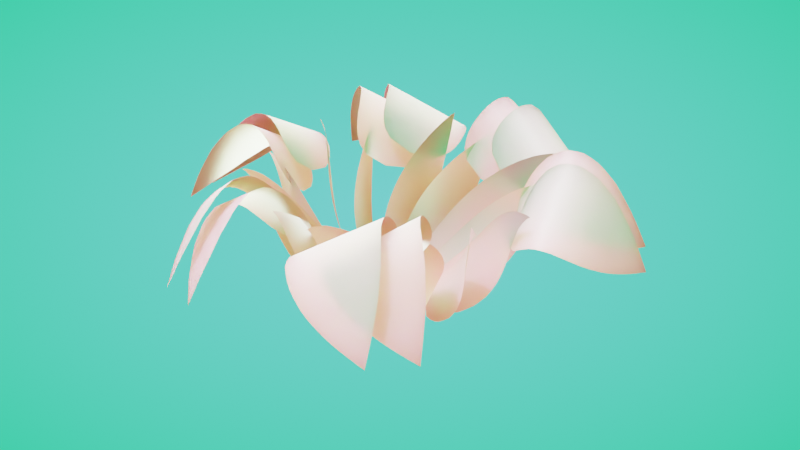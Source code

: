 # Source: blend.blend  (saved by Blender 4.0.9; exported with 4.5.12 LTS)
import bpy
from mathutils import Matrix  # noqa: F401  (used for matrix-valued properties, if any)

bpy.ops.wm.read_factory_settings(use_empty=True)
scene = bpy.context.scene
scene.name = 'Scene'

# ---- collections
col_collection = bpy.data.collections.new('Collection'); scene.collection.children.link(col_collection)

# ---- materials (node trees are filled in below, after node groups)
mat_material = bpy.data.materials.new('Material')
mat_material.use_transparent_shadow = False

# ---- node groups
ng_x = bpy.data.node_groups.new('从中心偏移', 'GeometryNodeTree')
_s = ng_x.interface.new_socket(name='起始', in_out='OUTPUT', socket_type='NodeSocketVector')
_s = ng_x.interface.new_socket(name='结束点', in_out='OUTPUT', socket_type='NodeSocketVector')
_s = ng_x.interface.new_socket(name='X/Y/Z', in_out='INPUT', socket_type='NodeSocketInt')
_s.default_value = 1
_s.min_value = 1
_s.max_value = 3
_s = ng_x.interface.new_socket(name='宽度', in_out='INPUT', socket_type='NodeSocketFloat')
_s.default_value = 0.5
_s.min_value = -1e+04
_s.max_value = 1e+04
_N = ng_x.nodes; _L = ng_x.links
n0 = _N.new('ShaderNodeMath'); n0.name = '运算'; n0.location = (81, 99)
n0.operation = 'MULTIPLY'
n0.inputs[1].default_value = -1.0
n1 = _N.new('ShaderNodeCombineXYZ'); n1.name = '合并 XYZ'; n1.location = (431, 126)
n2 = _N.new('ShaderNodeCombineXYZ'); n2.name = '合并 XYZ.001'; n2.location = (429, -12)
n3 = _N.new('NodeReroute'); n3.name = '转接点'; n3.location = (27, -129)
n3.width = 16
n3.socket_idname = 'NodeSocketFloat'
n4 = _N.new('ShaderNodeCombineXYZ'); n4.name = '合并 XYZ.002'; n4.location = (431, -149)
n5 = _N.new('ShaderNodeCombineXYZ'); n5.name = '合并 XYZ.003'; n5.location = (431, -285)
n5.width = 142
n6 = _N.new('ShaderNodeMath'); n6.name = '运算.001'; n6.location = (80, -196)
n6.operation = 'MULTIPLY'
n6.inputs[1].default_value = -1.0
n7 = _N.new('GeometryNodeSwitch'); n7.name = '切换'; n7.location = (662, 210)
n7.input_type = 'VECTOR'
n8 = _N.new('GeometryNodeSwitch'); n8.name = '切换.001'; n8.location = (657, -18)
n8.input_type = 'VECTOR'
n9 = _N.new('ShaderNodeCombineXYZ'); n9.name = '合并 XYZ.004'; n9.location = (463, -436)
n10 = _N.new('ShaderNodeCombineXYZ'); n10.name = '合并 XYZ.005'; n10.location = (463, -571)
n10.width = 142
n11 = _N.new('FunctionNodeCompare'); n11.name = '比较'; n11.location = (234, 281)
n11.data_type = 'INT'
n11.inputs[3].default_value = 1
n11.inputs[6].default_value = (0.0, 0.0, 0.0, 0.0)
n11.inputs[7].default_value = (0.0, 0.0, 0.0, 0.0)
n12 = _N.new('GeometryNodeSwitch'); n12.name = '切换.002'; n12.location = (971, 206)
n12.input_type = 'VECTOR'
n13 = _N.new('GeometryNodeSwitch'); n13.name = '切换.003'; n13.location = (1044, -66)
n13.input_type = 'VECTOR'
n14 = _N.new('FunctionNodeCompare'); n14.name = '比较.001'; n14.location = (846, -351)
n14.data_type = 'INT'
n14.inputs[3].default_value = 2
n14.inputs[6].default_value = (0.0, 0.0, 0.0, 0.0)
n14.inputs[7].default_value = (0.0, 0.0, 0.0, 0.0)
n15 = _N.new('NodeGroupInput'); n15.name = '组输入.001'; n15.location = (-10, -503)
n16 = _N.new('ShaderNodeMath'); n16.name = '运算.002'; n16.location = (222, -425)
n16.operation = 'MULTIPLY'
n16.inputs[1].default_value = -1.0
n17 = _N.new('NodeGroupInput'); n17.name = '组输入.002'; n17.location = (693, -322)
n18 = _N.new('NodeGroupInput'); n18.name = '组输入'; n18.location = (-224, 202)
n19 = _N.new('NodeGroupOutput'); n19.name = '组输出'; n19.location = (1250, 75)
_L.new(n13.outputs[0], n19.inputs[1])
_L.new(n0.outputs[0], n1.inputs[0])
_L.new(n3.outputs[0], n0.inputs[0])
_L.new(n3.outputs[0], n2.inputs[0])
_L.new(n18.outputs[1], n3.inputs[0])
_L.new(n3.outputs[0], n6.inputs[0])
_L.new(n1.outputs[0], n7.inputs[1])
_L.new(n12.outputs[0], n19.inputs[0])
_L.new(n2.outputs[0], n8.inputs[1])
_L.new(n6.outputs[0], n4.inputs[1])
_L.new(n3.outputs[0], n5.inputs[1])
_L.new(n4.outputs[0], n7.inputs[2])
_L.new(n5.outputs[0], n8.inputs[2])
_L.new(n18.outputs[0], n11.inputs[2])
_L.new(n11.outputs[0], n7.inputs[0])
_L.new(n11.outputs[0], n8.inputs[0])
_L.new(n15.outputs[1], n16.inputs[0])
_L.new(n16.outputs[0], n9.inputs[2])
_L.new(n7.outputs[0], n12.inputs[1])
_L.new(n8.outputs[0], n13.inputs[1])
_L.new(n9.outputs[0], n12.inputs[2])
_L.new(n10.outputs[0], n13.inputs[2])
_L.new(n17.outputs[0], n14.inputs[2])
_L.new(n14.outputs[0], n13.inputs[0])
_L.new(n14.outputs[0], n12.inputs[0])
_L.new(n15.outputs[1], n10.inputs[2])
n19.is_active_output = True
ng_geometry_nodes = bpy.data.node_groups.new('Geometry Nodes', 'GeometryNodeTree')
_s = ng_geometry_nodes.interface.new_socket(name='Geometry', in_out='OUTPUT', socket_type='NodeSocketGeometry')
_s = ng_geometry_nodes.interface.new_socket(name='Geometry', in_out='INPUT', socket_type='NodeSocketGeometry')
ng_geometry_nodes.is_modifier = True
_N = ng_geometry_nodes.nodes; _L = ng_geometry_nodes.links
n0 = _N.new('NodeFrame'); n0.name = 'Frame'; n0.location = (1914, 55)
n0.width = 212
n1 = _N.new('NodeFrame'); n1.name = 'Frame.002'; n1.location = (2396, 82)
n1.width = 199
n2 = _N.new('NodeFrame'); n2.name = 'Frame.003'; n2.location = (2158, 88)
n2.width = 198
n3 = _N.new('NodeFrame'); n3.name = 'Frame.004'; n3.location = (1692, 45)
n3.width = 198
n4 = _N.new('NodeFrame'); n4.name = 'Frame.005'; n4.location = (1463, 58)
n4.width = 198
n5 = _N.new('NodeFrame'); n5.name = 'Frame.001'; n5.location = (501, 107)
n5.width = 203
n6 = _N.new('NodeFrame'); n6.name = 'Frame.006'; n6.location = (922, -131)
n6.width = 459
n7 = _N.new('NodeFrame'); n7.name = 'Frame.008'; n7.location = (372, 808)
n7.width = 202
n8 = _N.new('NodeFrame'); n8.name = 'Frame.007'; n8.location = (149, 552)
n8.width = 199
n9 = _N.new('ShaderNodeMath'); n9.name = 'Math'; n9.location = (591, 398)
n9.operation = 'MULTIPLY'
n9.inputs[1].default_value = 3.0
n10 = _N.new('GeometryNodeCurvePrimitiveLine'); n10.name = 'Curve Line.001'; n10.location = (34, -339)
n11 = _N.new('GeometryNodeGroup'); n11.name = 'Group'; n11.location = (29, -468)
n11.node_tree = ng_x
n11.inputs[0].default_value = 1
n11.inputs[1].default_value = 0.11
n12 = _N.new('GeometryNodeCaptureAttribute'); n12.name = 'Capture Attribute.001'; n12.location = (37, -158)
n12.capture_items.clear()
n13 = _N.new('GeometryNodeCurveToMesh'); n13.name = 'Curve to Mesh'; n13.location = (43, -29)
n14 = _N.new('NodeGroupOutput'); n14.name = 'Group Output'; n14.location = (2765, 41)
n15 = _N.new('GeometryNodeStoreNamedAttribute'); n15.name = 'Store Named Attribute.001'; n15.location = (31, -29)
n15.data_type = 'INT'
n15.inputs[2].default_value = 'nid'
n16 = _N.new('GeometryNodeInputMeshIsland'); n16.name = 'Mesh Island'; n16.location = (29, -229)
n17 = _N.new('GeometryNodeSetMaterial'); n17.name = 'Set Material'; n17.location = (2620, 46)
n17.inputs[2].default_value = mat_material
n18 = _N.new('ShaderNodeCombineXYZ'); n18.name = 'Combine XYZ'; n18.location = (29, -239)
n19 = _N.new('GeometryNodeStoreNamedAttribute'); n19.name = 'Store Named Attribute'; n19.location = (29, -29)
n19.data_type = 'FLOAT2'
n19.inputs[2].default_value = 'uv'
n20 = _N.new('GeometryNodeCaptureAttribute'); n20.name = 'Capture Attribute'; n20.location = (29, -29)
n20.capture_items.clear()
n21 = _N.new('GeometryNodeSplineParameter'); n21.name = 'Spline Parameter.001'; n21.location = (29, -206)
n22 = _N.new('GeometryNodeSetCurveNormal'); n22.name = 'Set Curve Normal'; n22.location = (29, -29)
n23 = _N.new('GeometryNodeSetCurveTilt'); n23.name = 'Set Curve Tilt'; n23.location = (29, -158)
n23.inputs[2].default_value = 0.7854
n24 = _N.new('GeometryNodeSetCurveRadius'); n24.name = 'Set Curve Radius'; n24.location = (1299, 41)
n25 = _N.new('NodeReroute'); n25.name = 'Reroute.001'; n25.location = (1012, -90)
n25.width = 16
n25.socket_idname = 'NodeSocketFloat'
n26 = _N.new('NodeReroute'); n26.name = 'Reroute.002'; n26.location = (1012, 236)
n26.width = 16
n26.socket_idname = 'NodeSocketFloat'
n27 = _N.new('ShaderNodeFloatCurve'); n27.name = 'Float Curve.002'; n27.location = (925, 582)
_c = n27.mapping.curves[0]
while len(_c.points) > 2: _c.points.remove(_c.points[-1])
_c.points[0].location = (0.0, 0.0); _c.points[0].handle_type = 'AUTO'
_c.points[1].location = (0.76768, 0.16346); _c.points[1].handle_type = 'AUTO'
_p = _c.points.new(1.0, 0.65385); _p.handle_type = 'AUTO'
n27.mapping.update()
n28 = _N.new('ShaderNodeMath'); n28.name = 'Math.001'; n28.location = (751, 417)
n28.operation = 'MULTIPLY'
n28.inputs[1].default_value = 3.142
n29 = _N.new('GeometryNodeTrimCurve'); n29.name = 'Trim Curve'; n29.location = (1135, 59)
n30 = _N.new('GeometryNodeCurvePrimitiveCircle'); n30.name = 'Curve Circle'; n30.location = (288, 62)
n30.inputs[4].default_value = 0.08
n31 = _N.new('GeometryNodeCurvePrimitiveBezierSegment'); n31.name = 'Bezier Segment'; n31.location = (283, -85)
n31.inputs[1].default_value = (-0.07, 0.0, 0.0)
n31.inputs[2].default_value = (0.09, 0.05, 0.05)
n31.inputs[3].default_value = (0.03, -0.13, 0.3)
n31.inputs[4].default_value = (0.2, 0.0, 0.07)
n32 = _N.new('GeometryNodeInstanceOnPoints'); n32.name = 'Instance on Points'; n32.location = (33, -71)
n33 = _N.new('FunctionNodeAlignEulerToVector'); n33.name = 'Align Euler to Vector'; n33.location = (32, -336)
n33.axis = 'Y'
n34 = _N.new('GeometryNodeInputTangent'); n34.name = 'Curve Tangent'; n34.location = (29, -512)
n35 = _N.new('GeometryNodeRealizeInstances'); n35.name = 'Realize Instances'; n35.location = (34, -34)
n35.hide = True
n36 = _N.new('GeometryNodeResampleCurve'); n36.name = 'Resample Curve'; n36.location = (732, 8)
n36.keep_last_segment = False
n36.inputs[2].default_value = 50
n37 = _N.new('ShaderNodeFloatCurve'); n37.name = 'Float Curve'; n37.location = (190, -77)
_c = n37.mapping.curves[0]
while len(_c.points) > 2: _c.points.remove(_c.points[-1])
_c.points[0].location = (0.0, 0.0); _c.points[0].handle_type = 'AUTO'
_c.points[1].location = (0.22559, 0.50481); _c.points[1].handle_type = 'AUTO'
_p = _c.points.new(1.0, 0.0); _p.handle_type = 'AUTO'
n37.mapping.update()
n38 = _N.new('GeometryNodeSplineParameter'); n38.name = 'Spline Parameter'; n38.location = (29, -79)
n39 = _N.new('ShaderNodeMath'); n39.name = 'Math.003'; n39.location = (194, -34)
n39.hide = True
n39.operation = 'MULTIPLY'
n40 = _N.new('NodeReroute'); n40.name = 'Reroute'; n40.location = (91, -36)
n40.width = 16
n40.socket_idname = 'NodeSocketFloat'
n41 = _N.new('ShaderNodeMath'); n41.name = 'Math.006'; n41.location = (29, -230)
n41.operation = 'MULTIPLY'
n41.inputs[1].default_value = 0.4
n42 = _N.new('GeometryNodeFieldOnDomain'); n42.name = 'Evaluate on Domain'; n42.location = (33, -93)
n42.domain = 'CURVE'
n42.data_type = 'INT'
n43 = _N.new('GeometryNodeInputIndex'); n43.name = 'Index'; n43.location = (32, -29)
n44 = _N.new('GeometryNodeInputSceneTime'); n44.name = 'Scene Time'; n44.location = (29, -29)
n45 = _N.new('ShaderNodeMapRange'); n45.name = 'Map Range'; n45.location = (30, -107)
n45.inputs[2].default_value = 20.0
n46 = _N.new('ShaderNodeMath'); n46.name = 'Math.005'; n46.location = (412, 357)
n47 = _N.new('ShaderNodeMath'); n47.name = 'Math.004'; n47.location = (597, 438)
n47.hide = True
n47.operation = 'FRACT'
n47.inputs[1].default_value = 1.0
n48 = _N.new('ShaderNodeMath'); n48.name = 'Math.002'; n48.location = (752, 246)
n48.width = 143
n48.hide = True
n48.operation = 'SINE'
n48.inputs[1].default_value = 6.283
n49 = _N.new('GeometryNodeInputNamedAttribute'); n49.name = 'Named Attribute'; n49.location = (18, -29)
n49.inputs[0].default_value = 'radius'
n50 = _N.new('GeometryNodeSwitch'); n50.name = 'Switch'; n50.location = (18, -29)
n50.input_type = 'FLOAT'
n50.inputs[1].default_value = 1.0
n10.parent = n0
n11.parent = n0
n12.parent = n0
n13.parent = n0
n15.parent = n1
n16.parent = n1
n18.parent = n2
n19.parent = n2
n20.parent = n3
n21.parent = n3
n22.parent = n4
n23.parent = n4
n32.parent = n5
n33.parent = n5
n34.parent = n5
n35.parent = n5
n37.parent = n6
n38.parent = n6
n39.parent = n6
n40.parent = n6
n41.parent = n7
n42.parent = n7
n43.parent = n7
n44.parent = n8
n45.parent = n8
n49.parent = n0
n50.parent = n0
_L.new(n17.outputs[0], n14.inputs[0])
_L.new(n30.outputs[0], n32.inputs[0])
_L.new(n33.outputs[0], n32.inputs[5])
_L.new(n34.outputs[0], n33.inputs[2])
_L.new(n31.outputs[0], n32.inputs[2])
_L.new(n32.outputs[0], n35.inputs[0])
_L.new(n46.outputs[0], n9.inputs[0])
_L.new(n47.outputs[0], n28.inputs[0])
_L.new(n28.outputs[0], n48.inputs[0])
_L.new(n9.outputs[0], n47.inputs[0])
_L.new(n36.outputs[0], n29.inputs[0])
_L.new(n45.outputs[0], n46.inputs[0])
_L.new(n44.outputs[0], n45.inputs[0])
_L.new(n20.outputs[0], n13.inputs[0])
_L.new(n38.outputs[0], n37.inputs[1])
_L.new(n35.outputs[0], n36.inputs[0])
_L.new(n11.outputs[0], n10.inputs[0])
_L.new(n11.outputs[1], n10.inputs[1])
_L.new(n43.outputs[0], n42.inputs[0])
_L.new(n42.outputs[0], n41.inputs[0])
_L.new(n29.outputs[0], n24.inputs[0])
_L.new(n39.outputs[0], n24.inputs[2])
_L.new(n26.outputs[0], n27.inputs[1])
_L.new(n27.outputs[0], n29.inputs[2])
_L.new(n15.outputs[0], n17.inputs[0])
_L.new(n24.outputs[0], n22.inputs[0])
_L.new(n22.outputs[0], n23.inputs[0])
_L.new(n13.outputs[0], n19.inputs[0])
_L.new(n18.outputs[0], n19.inputs[3])
_L.new(n23.outputs[0], n20.inputs[0])
_L.new(n10.outputs[0], n12.inputs[0])
_L.new(n12.outputs[0], n13.inputs[1])
_L.new(n21.outputs[0], n20.inputs[1])
_L.new(n21.outputs[0], n12.inputs[1])
_L.new(n20.outputs[1], n18.inputs[0])
_L.new(n12.outputs[1], n18.inputs[1])
_L.new(n19.outputs[0], n15.inputs[0])
_L.new(n16.outputs[0], n15.inputs[3])
_L.new(n41.outputs[0], n46.inputs[1])
_L.new(n37.outputs[0], n39.inputs[1])
_L.new(n40.outputs[0], n39.inputs[0])
_L.new(n25.outputs[0], n40.inputs[0])
_L.new(n26.outputs[0], n25.inputs[0])
_L.new(n25.outputs[0], n29.inputs[3])
_L.new(n48.outputs[0], n26.inputs[0])
_L.new(n49.outputs[1], n50.inputs[0])
_L.new(n49.outputs[0], n50.inputs[2])
_L.new(n50.outputs[0], n13.inputs[2])
n14.is_active_output = True

# ---- material node trees
mat_material.use_nodes = True; mat_material.node_tree.nodes.clear()
_N = mat_material.node_tree.nodes; _L = mat_material.node_tree.links
n0 = _N.new('ShaderNodeOutputMaterial'); n0.name = 'Material Output'; n0.location = (1120, 300)
n1 = _N.new('ShaderNodeVectorMath'); n1.name = 'Vector Math'; n1.location = (-586, 230)
n2 = _N.new('ShaderNodeAttribute'); n2.name = 'Attribute.001'; n2.location = (-849, 60)
n2.width = 139
n2.attribute_name = 'nid'
n3 = _N.new('ShaderNodeAttribute'); n3.name = 'Attribute'; n3.location = (-1026, 258)
n3.attribute_name = 'uv'
n4 = _N.new('ShaderNodeVectorMath'); n4.name = 'Vector Math.001'; n4.location = (-659, 90)
n4.operation = 'MULTIPLY'
n4.inputs[1].default_value = (2.0, 2.0, 2.0)
n5 = _N.new('ShaderNodeVectorMath'); n5.name = 'Vector Math.002'; n5.location = (-806, 250)
n5.operation = 'MULTIPLY'
n5.inputs[1].default_value = (1.54, 0.38, 1.0)
n6 = _N.new('ShaderNodeTexNoise'); n6.name = 'Noise Texture'; n6.location = (-416, 242)
n6.inputs[2].default_value = 1.5
n6.inputs[3].default_value = 3.14
n7 = _N.new('ShaderNodeValToRGB'); n7.name = 'Color Ramp'; n7.location = (-115, 219)
while len(n7.color_ramp.elements) > 1: n7.color_ramp.elements.remove(n7.color_ramp.elements[-1])
n7.color_ramp.elements[0].position = 0.3805; n7.color_ramp.elements[0].color = (1.0, 0.03745, 0.08938, 1.0)
_e = n7.color_ramp.elements.new(0.8822); _e.color = (0.0, 1.0, 0.838, 1.0)
n8 = _N.new('ShaderNodeBsdfPrincipled'); n8.name = 'Principled BSDF'; n8.location = (185, 232)
n8.distribution = 'GGX'
n8.subsurface_method = 'RANDOM_WALK_SKIN'
n8.inputs[2].default_value = 0.6
n8.inputs[3].default_value = 1.45
n8.inputs[8].default_value = 1.0
n8.inputs[10].default_value = 0.5
n8.inputs[27].default_value = (0.0, 0.0, 0.0, 1.0)
n8.inputs[28].default_value = 1.0
n9 = _N.new('ShaderNodeMix'); n9.name = 'Mix'; n9.location = (15, 112)
n9.data_type = 'RGBA'
_L.new(n2.outputs[1], n4.inputs[0])
_L.new(n4.outputs[0], n1.inputs[1])
_L.new(n1.outputs[0], n6.inputs[0])
_L.new(n3.outputs[1], n5.inputs[0])
_L.new(n5.outputs[0], n1.inputs[0])
_L.new(n6.outputs[0], n7.inputs[0])
_L.new(n8.outputs[0], n0.inputs[0])
_L.new(n7.outputs[0], n9.inputs[6])
_L.new(n7.outputs[0], n9.inputs[7])
_L.new(n9.outputs[2], n8.inputs[0])
n0.is_active_output = True

# ---- world
world_world = bpy.data.worlds.new('World'); scene.world = world_world
world_world.use_nodes = True; world_world.node_tree.nodes.clear()
_N = world_world.node_tree.nodes; _L = world_world.node_tree.links
n0 = _N.new('ShaderNodeOutputWorld'); n0.name = 'World Output'; n0.location = (428, 300)
n1 = _N.new('ShaderNodeTexCoord'); n1.name = 'Texture Coordinate'; n1.location = (-483, 311)
n2 = _N.new('ShaderNodeVectorMath'); n2.name = 'Vector Math'; n2.location = (-300, 284)
n2.inputs[1].default_value = (-0.5, -0.5, 0.0)
n3 = _N.new('ShaderNodeVectorMath'); n3.name = 'Vector Math.001'; n3.location = (-80, 280)
n3.operation = 'LENGTH'
n3.inputs[1].default_value = (-0.4, -0.4, 0.0)
n4 = _N.new('ShaderNodeValToRGB'); n4.name = 'Color Ramp'; n4.location = (140, 338)
while len(n4.color_ramp.elements) > 1: n4.color_ramp.elements.remove(n4.color_ramp.elements[-1])
n4.color_ramp.elements[0].position = 0.0; n4.color_ramp.elements[0].color = (0.1737, 1.0, 1.0, 1.0)
_e = n4.color_ramp.elements.new(1.0); _e.color = (0.0, 1.0, 0.2034, 1.0)
_L.new(n1.outputs[5], n2.inputs[0])
_L.new(n2.outputs[0], n3.inputs[0])
_L.new(n4.outputs[0], n0.inputs[0])
_L.new(n3.outputs[1], n4.inputs[0])
n0.is_active_output = True
world_world.color = (0.05088, 0.05088, 0.05088)
world_world.use_sun_shadow = False
world_world.sun_shadow_jitter_overblur = 0.0

# ---- lights
light_sun = bpy.data.lights.new('Sun', 'SUN')
light_sun.transmission_factor = 0.0
light_sun.energy = 30.0

# ---- meshes
me_plane = bpy.data.meshes.new('Plane')
me_plane.from_pydata([(-1.0, -1.0, 0.0), (1.0, -1.0, 0.0), (-1.0, 1.0, 0.0), (1.0, 1.0, 0.0)], [], [(0, 1, 3, 2)])
_uv = me_plane.uv_layers.new(name='UVMap')
_uv.uv.foreach_set('vector', [0.0, 0.0, 1.0, 0.0, 1.0, 1.0, 0.0, 1.0])
me_plane.materials.append(mat_material)
me_plane.update()

# ---- objects
ob_plane = bpy.data.objects.new('Plane', me_plane)
ob_sun = bpy.data.objects.new('Sun', light_sun)

# ---- transforms, parenting, visibility, modifiers, constraints
ob_plane.location = (0.0, 0.0, 0.0)
_m = ob_plane.modifiers.new('GeometryNodes', 'NODES')
_m.node_group = ng_geometry_nodes
ob_sun.location = (-0.3652, -0.2142, 0.4145)
ob_sun.rotation_euler = (8.53e-09, -0.3473, 0.5868)

# ---- collection membership
col_collection.objects.link(ob_plane)
col_collection.objects.link(ob_sun)

# ---- scene / render settings (as saved in the file)
scene.frame_start = 1; scene.frame_end = 300; scene.frame_set(1)
scene.render.engine = 'BLENDER_EEVEE_NEXT'
scene.cycles.sampling_pattern = 'TABULATED_SOBOL'
scene.view_settings.view_transform = 'Filmic'
bpy.context.view_layer.update()

# ---- added for rendering (the .blend has no active camera): camera
cam_auto = bpy.data.cameras.new('AutoCamera')
cam_auto.lens = 50.0
cam_auto.sensor_width = 36.0
cam_auto.clip_end = 1000.0
ob_auto_camera = bpy.data.objects.new('AutoCamera', cam_auto)
scene.collection.objects.link(ob_auto_camera)
ob_auto_camera.location = (0.705228, -0.851265, 0.65985)
ob_auto_camera.rotation_euler = (1.09748, -7.21219e-08, 0.694738)
scene.camera = ob_auto_camera
bpy.context.view_layer.update()
